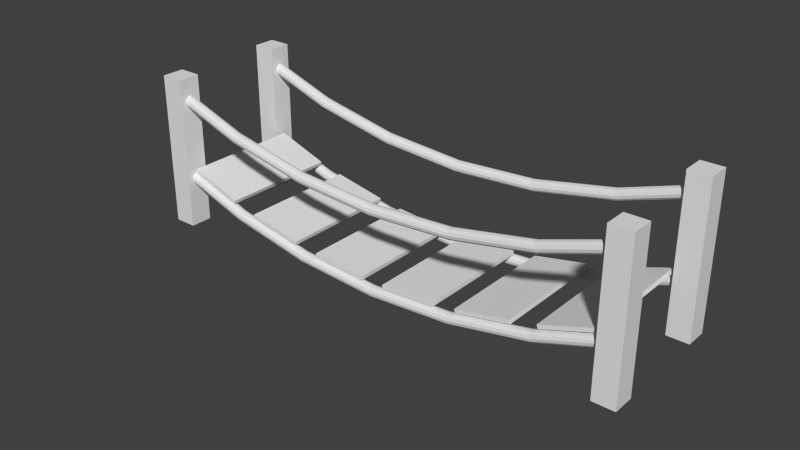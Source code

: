 # Source: Bridge.blend  (saved by Blender 2.72.0; exported with 4.5.12 LTS)
import bpy
from mathutils import Matrix  # noqa: F401  (used for matrix-valued properties, if any)

bpy.ops.wm.read_factory_settings(use_empty=True)
scene = bpy.context.scene
scene.name = 'Scene'

# ---- collections
col_collection_1 = bpy.data.collections.new('Collection 1'); scene.collection.children.link(col_collection_1)

# ---- world
world_world = bpy.data.worlds.new('World'); scene.world = world_world
world_world.color = (0.05088, 0.05088, 0.05088)
world_world.use_sun_shadow = False
world_world.sun_shadow_jitter_overblur = 0.0
world_world.cycles.sampling_method = 'MANUAL'
world_world.cycles.sample_map_resolution = 256

# ---- meshes
me_plane_008 = bpy.data.meshes.new('Plane.008')
me_plane_008.from_pydata([(-7.85, 1.525, -2.384), (-7.15, 1.525, -2.384), (-7.85, 2.225, -2.384), (-7.15, 2.225, -2.384), (-7.85, 1.525, 2.384), (-7.15, 1.525, 2.384), (-7.85, 2.225, 2.384), (-7.15, 2.225, 2.384), (7.15, 1.525, -2.384), (7.85, 1.525, -2.384), (7.15, 2.225, -2.384), (7.85, 2.225, -2.384), (7.15, 1.525, 2.384), (7.85, 1.525, 2.384), (7.15, 2.225, 2.384), (7.85, 2.225, 2.384), (-7.85, -2.225, -2.384), (-7.15, -2.225, -2.384), (-7.85, -1.525, -2.384), (-7.15, -1.525, -2.384), (-7.85, -2.225, 2.384), (-7.15, -2.225, 2.384), (-7.85, -1.525, 2.384), (-7.15, -1.525, 2.384), (7.15, -2.225, -2.384), (7.85, -2.225, -2.384), (7.15, -1.525, -2.384), (7.85, -1.525, -2.384), (7.15, -2.225, 2.384), (7.85, -2.225, 2.384), (7.15, -1.525, 2.384), (7.85, -1.525, 2.384)], [], [(0, 2, 3, 1), (4, 5, 7, 6), (3, 2, 6, 7), (1, 3, 7, 5), (0, 1, 5, 4), (2, 0, 4, 6), (8, 10, 11, 9), (12, 13, 15, 14), (11, 10, 14, 15), (9, 11, 15, 13), (8, 9, 13, 12), (10, 8, 12, 14), (16, 18, 19, 17), (20, 21, 23, 22), (19, 18, 22, 23), (17, 19, 23, 21), (16, 17, 21, 20), (18, 16, 20, 22), (24, 26, 27, 25), (28, 29, 31, 30), (27, 26, 30, 31), (25, 27, 31, 29), (24, 25, 29, 28), (26, 24, 28, 30)])
_uv = me_plane_008.uv_layers.new(name='UVMap')
_uv.uv.foreach_set('vector', [0.5673, 0.4615, 0.5499, 0.4615, 0.5499, 0.444, 0.5673, 0.444, 0.5673, 0.4615, 0.5499, 0.4615, 0.5499, 0.444, 0.5673, 0.444, 0.699, 0.4577, 0.6815, 0.4577, 0.6815, 0.4403, 0.699, 0.4403, 0.5308, 0.3626, 0.5133, 0.3626, 0.5133, 0.3451, 0.5308, 0.3451, 0.5308, 0.4822, 0.5133, 0.4822, 0.5133, 0.4648, 0.5308, 0.4648, 0.5673, 0.4615, 0.5499, 0.4615, 0.5499, 0.444, 0.5673, 0.444, 0.5673, 0.4615, 0.5499, 0.4615, 0.5499, 0.444, 0.5673, 0.444, 0.5673, 0.4615, 0.5499, 0.4615, 0.5499, 0.444, 0.5673, 0.444, 0.6429, 0.2838, 0.6255, 0.2838, 0.6255, 0.2664, 0.6429, 0.2664, 0.6234, 0.3966, 0.6059, 0.3966, 0.6059, 0.3792, 0.6234, 0.3792, 0.6429, 0.4797, 0.6255, 0.4797, 0.6255, 0.4623, 0.6429, 0.4623, 0.6612, 0.2586, 0.6437, 0.2586, 0.6437, 0.2412, 0.6612, 0.2412, 0.5673, 0.4615, 0.5499, 0.4615, 0.5499, 0.444, 0.5673, 0.444, 0.5673, 0.4615, 0.5499, 0.4615, 0.5499, 0.444, 0.5673, 0.444, 0.5484, 0.3266, 0.531, 0.3266, 0.531, 0.3092, 0.5484, 0.3092, 0.7752, 0.4816, 0.7578, 0.4816, 0.7578, 0.4642, 0.7752, 0.4642, 0.5862, 0.3815, 0.5688, 0.3815, 0.5688, 0.364, 0.5862, 0.364, 0.6234, 0.4256, 0.6059, 0.4256, 0.6059, 0.4081, 0.6234, 0.4081, 0.5673, 0.4615, 0.5499, 0.4615, 0.5499, 0.444, 0.5673, 0.444, 0.5673, 0.4615, 0.5499, 0.4615, 0.5499, 0.444, 0.5673, 0.444, 0.6429, 0.4715, 0.6255, 0.4715, 0.6255, 0.4541, 0.6429, 0.4541, 0.6996, 0.3292, 0.6822, 0.3292, 0.6822, 0.3118, 0.6996, 0.3118, 0.7179, 0.3103, 0.7004, 0.3103, 0.7004, 0.2929, 0.7179, 0.2929, 0.5673, 0.4615, 0.5499, 0.4615, 0.5499, 0.444, 0.5673, 0.444])
me_plane_008.use_remesh_preserve_volume = False
me_plane_008.use_remesh_preserve_attributes = False
me_plane_008.use_mirror_vertex_groups = False
me_plane_008.update()
me_plane_005 = bpy.data.meshes.new('Plane.005')
me_plane_005.from_pydata([(2.071, -1.45, -0.6343), (2.771, -1.45, -0.6343), (2.071, -0.75, -0.6343), (2.771, -0.75, -0.6343), (2.071, -0.75, -0.6343), (2.771, -0.75, -0.6343), (2.071, 0.75, -0.6343), (2.771, 0.75, -0.6343), (2.071, -0.75, -0.5843), (2.771, -0.75, -0.5843), (2.071, 0.75, -0.5843), (2.771, 0.75, -0.5843), (1.044, -1.45, -0.5087), (1.738, -1.45, -0.5997), (1.044, -0.75, -0.5087), (1.738, -0.75, -0.5997), (1.044, -0.75, -0.5087), (1.738, -0.75, -0.5997), (1.044, 0.75, -0.5087), (1.738, 0.75, -0.5997), (1.05, -0.75, -0.4591), (1.744, -0.75, -0.5502), (1.05, 0.75, -0.4591), (1.744, 0.75, -0.5502), (-2.579, -1.45, 1.218), (-2.027, -1.45, 0.7872), (-2.579, -0.75, 1.218), (-2.027, -0.75, 0.7872), (-2.579, -0.75, 1.218), (-2.027, -0.75, 0.7872), (-2.579, 0.75, 1.218), (-2.027, 0.75, 0.7872), (-2.549, -0.75, 1.257), (-1.997, -0.75, 0.8266), (-2.549, 0.75, 1.257), (-1.997, 0.75, 0.8266), (-1.747, -1.45, 0.604), (-1.14, -1.45, 0.2555), (-1.747, -0.75, 0.604), (-1.14, -0.75, 0.2555), (-1.747, -0.75, 0.604), (-1.14, -0.75, 0.2555), (-1.747, 0.75, 0.604), (-1.14, 0.75, 0.2555), (-1.722, -0.75, 0.6474), (-1.115, -0.75, 0.2989), (-1.722, 0.75, 0.6474), (-1.115, 0.75, 0.2989), (-0.8513, -1.45, 0.1094), (-0.2073, -1.45, -0.165), (-0.8513, -0.75, 0.1094), (-0.2073, -0.75, -0.165), (-0.8513, -0.75, 0.1094), (-0.2073, -0.75, -0.165), (-0.8513, 0.75, 0.1094), (-0.2073, 0.75, -0.165), (-0.8317, -0.75, 0.1554), (-0.1877, -0.75, -0.119), (-0.8317, 0.75, 0.1554), (-0.1877, 0.75, -0.119), (0.07855, -1.45, -0.2612), (0.7534, -1.45, -0.4471), (0.07855, -0.75, -0.2612), (0.7534, -0.75, -0.4471), (0.07855, -0.75, -0.2612), (0.7534, -0.75, -0.4471), (0.07855, 0.75, -0.2612), (0.7534, 0.75, -0.4471), (0.09182, -0.75, -0.213), (0.7667, -0.75, -0.3989), (0.09182, 0.75, -0.213), (0.7667, 0.75, -0.3989)], [(4, 2), (3, 5), (16, 14), (15, 17), (28, 26), (27, 29), (40, 38), (39, 41), (52, 50), (51, 53), (64, 62), (63, 65)], [(4, 6, 7, 5), (8, 9, 11, 10), (5, 7, 11, 9), (6, 4, 8, 10), (7, 6, 10, 11), (4, 5, 9, 8), (16, 18, 19, 17), (20, 21, 23, 22), (17, 19, 23, 21), (18, 16, 20, 22), (19, 18, 22, 23), (16, 17, 21, 20), (28, 30, 31, 29), (32, 33, 35, 34), (29, 31, 35, 33), (30, 28, 32, 34), (31, 30, 34, 35), (28, 29, 33, 32), (40, 42, 43, 41), (44, 45, 47, 46), (41, 43, 47, 45), (42, 40, 44, 46), (43, 42, 46, 47), (40, 41, 45, 44), (52, 54, 55, 53), (56, 57, 59, 58), (53, 55, 59, 57), (54, 52, 56, 58), (55, 54, 58, 59), (52, 53, 57, 56), (64, 66, 67, 65), (68, 69, 71, 70), (65, 67, 71, 69), (66, 64, 68, 70), (67, 66, 70, 71), (64, 65, 69, 68)])
_uv = me_plane_005.uv_layers.new(name='UVMap')
_uv.uv.foreach_set('vector', [0.7865, 0.1831, 0.7865, 0.1318, 0.8378, 0.1318, 0.8378, 0.1831, 0.762, 0.4338, 0.8133, 0.4338, 0.8133, 0.4851, 0.762, 0.4851, 0.7729, 0.3762, 0.8242, 0.3762, 0.8242, 0.4275, 0.7729, 0.4275, 0.767, 0.4338, 0.8183, 0.4338, 0.8183, 0.4851, 0.767, 0.4851, 0.767, 0.4338, 0.8183, 0.4338, 0.8183, 0.4851, 0.767, 0.4851, 0.767, 0.4338, 0.8183, 0.4338, 0.8183, 0.4851, 0.767, 0.4851, 0.8247, 0.3427, 0.8247, 0.2923, 0.8751, 0.2923, 0.8751, 0.3427, 0.8124, 0.3468, 0.8628, 0.3468, 0.8628, 0.3972, 0.8124, 0.3972, 0.8231, 0.2918, 0.8734, 0.2918, 0.8734, 0.3422, 0.8231, 0.3422, 0.8231, 0.2918, 0.8734, 0.2918, 0.8734, 0.3422, 0.8231, 0.3422, 0.8231, 0.2918, 0.8734, 0.2918, 0.8734, 0.3422, 0.8231, 0.3422, 0.8231, 0.2918, 0.8734, 0.2918, 0.8734, 0.3422, 0.8231, 0.3422, 0.9379, 0.3708, 0.9379, 0.3183, 0.9905, 0.3183, 0.9905, 0.3708, 0.7726, 0.2178, 0.8251, 0.2178, 0.8251, 0.2703, 0.7726, 0.2703, 0.8369, 0.1768, 0.8895, 0.1768, 0.8895, 0.2293, 0.8369, 0.2293, 0.7659, 0.2553, 0.8185, 0.2553, 0.8185, 0.3078, 0.7659, 0.3078, 0.7659, 0.2553, 0.8185, 0.2553, 0.8185, 0.3078, 0.7659, 0.3078, 0.7659, 0.2553, 0.8185, 0.2553, 0.8185, 0.3078, 0.7659, 0.3078, 0.7348, 0.3998, 0.7348, 0.3463, 0.7883, 0.3463, 0.7883, 0.3998, 0.6967, 0.4153, 0.7502, 0.4153, 0.7502, 0.4688, 0.6967, 0.4688, 0.6875, 0.3451, 0.7361, 0.3451, 0.7361, 0.3937, 0.6875, 0.3937, 0.749, 0.3428, 0.799, 0.3428, 0.799, 0.3928, 0.749, 0.3928, 0.6924, 0.4153, 0.746, 0.4153, 0.746, 0.4688, 0.6924, 0.4688, 0.6924, 0.4153, 0.746, 0.4153, 0.746, 0.4688, 0.6924, 0.4688, 0.8888, 0.166, 0.8888, 0.1157, 0.9391, 0.1157, 0.9391, 0.166, 0.8377, 0.4111, 0.888, 0.4111, 0.888, 0.4614, 0.8377, 0.4614, 0.8435, 0.4119, 0.8938, 0.4119, 0.8938, 0.4622, 0.8435, 0.4622, 0.8435, 0.4119, 0.8938, 0.4119, 0.8938, 0.4622, 0.8435, 0.4622, 0.8435, 0.4119, 0.8938, 0.4119, 0.8938, 0.4622, 0.8435, 0.4622, 0.8435, 0.4119, 0.8938, 0.4119, 0.8938, 0.4622, 0.8435, 0.4622, 0.902, 0.2392, 0.902, 0.1898, 0.9514, 0.1898, 0.9514, 0.2392, 0.7127, 0.2895, 0.7607, 0.2895, 0.7607, 0.3376, 0.7127, 0.3376, 0.7127, 0.2895, 0.7607, 0.2895, 0.7607, 0.3376, 0.7127, 0.3376, 0.7127, 0.2895, 0.7607, 0.2895, 0.7607, 0.3376, 0.7127, 0.3376, 0.7127, 0.2895, 0.7607, 0.2895, 0.7607, 0.3376, 0.7127, 0.3376, 0.7127, 0.2895, 0.7607, 0.2895, 0.7607, 0.3376, 0.7127, 0.3376])
me_plane_005.use_remesh_preserve_volume = False
me_plane_005.use_remesh_preserve_attributes = False
me_plane_005.use_mirror_vertex_groups = False
me_plane_005.update()
me_torus_000 = bpy.data.meshes.new('Torus.000')
me_torus_000.from_pydata([(-3.096, 0.8241, -0.7541), (-3.092, 0.8328, -0.7191), (-3.083, 0.8565, -0.6935), (-3.069, 0.8888, -0.6841), (-3.056, 0.9212, -0.6935), (-3.046, 0.9448, -0.7191), (-3.042, 0.9535, -0.7541), (-3.046, 0.9448, -0.7891), (-3.056, 0.9212, -0.8147), (-3.069, 0.8888, -0.8241), (-3.083, 0.8565, -0.8147), (-3.092, 0.8328, -0.7891), (-2.094, 0.484, -0.7541), (-2.091, 0.4931, -0.7191), (-2.085, 0.5178, -0.6935), (-2.076, 0.5516, -0.6841), (-2.067, 0.5854, -0.6935), (-2.06, 0.6102, -0.7191), (-2.058, 0.6192, -0.7541), (-2.06, 0.6102, -0.7891), (-2.067, 0.5854, -0.8147), (-2.076, 0.5516, -0.8241), (-2.085, 0.5178, -0.8147), (-2.091, 0.4931, -0.7891), (-1.056, 0.2775, -0.7541), (-1.055, 0.2868, -0.7191), (-1.051, 0.3122, -0.6935), (-1.047, 0.3469, -0.6841), (-1.042, 0.3816, -0.6935), (-1.039, 0.4071, -0.7191), (-1.038, 0.4163, -0.7541), (-1.039, 0.4071, -0.7891), (-1.042, 0.3816, -0.8147), (-1.047, 0.3469, -0.8241), (-1.051, 0.3122, -0.8147), (-1.055, 0.2868, -0.7891), (7.609e-07, 0.2083, -0.7541), (7.609e-07, 0.2177, -0.7191), (7.609e-07, 0.2433, -0.6935), (7.609e-07, 0.2783, -0.6841), (9.994e-07, 0.3133, -0.6935), (9.994e-07, 0.339, -0.7191), (7.609e-07, 0.3483, -0.7541), (9.994e-07, 0.339, -0.7891), (9.994e-07, 0.3133, -0.8147), (7.609e-07, 0.2783, -0.8241), (7.609e-07, 0.2433, -0.8147), (7.609e-07, 0.2177, -0.7891), (1.056, 0.2775, -0.7541), (1.055, 0.2868, -0.7191), (1.051, 0.3122, -0.6935), (1.047, 0.3469, -0.6841), (1.042, 0.3816, -0.6935), (1.039, 0.407, -0.7191), (1.038, 0.4163, -0.7541), (1.039, 0.407, -0.7891), (1.042, 0.3816, -0.8147), (1.047, 0.3469, -0.8241), (1.051, 0.3122, -0.8147), (1.055, 0.2868, -0.7891), (2.094, 0.484, -0.7541), (2.091, 0.4931, -0.7191), (2.085, 0.5178, -0.6935), (2.076, 0.5516, -0.6841), (2.067, 0.5854, -0.6935), (2.06, 0.6102, -0.7191), (2.058, 0.6192, -0.7541), (2.06, 0.6102, -0.7891), (2.067, 0.5854, -0.8147), (2.076, 0.5516, -0.8241), (2.085, 0.5178, -0.8147), (2.091, 0.4931, -0.7891), (3.096, 0.8241, -0.7541), (3.092, 0.8328, -0.7191), (3.083, 0.8565, -0.6935), (3.069, 0.8888, -0.6841), (3.056, 0.9212, -0.6935), (3.046, 0.9448, -0.7191), (3.042, 0.9535, -0.7541), (3.046, 0.9448, -0.7891), (3.056, 0.9212, -0.8147), (3.069, 0.8888, -0.8241), (3.083, 0.8565, -0.8147), (3.092, 0.8328, -0.7891), (-3.096, 0.8366, 0.7458), (-3.092, 0.8453, 0.7808), (-3.083, 0.8689, 0.8064), (-3.069, 0.9013, 0.8158), (-3.056, 0.9336, 0.8064), (-3.046, 0.9573, 0.7808), (-3.042, 0.9659, 0.7458), (-3.046, 0.9573, 0.7108), (-3.056, 0.9336, 0.6852), (-3.069, 0.9013, 0.6758), (-3.083, 0.8689, 0.6852), (-3.092, 0.8453, 0.7108), (-2.094, 0.4964, 0.7458), (-2.091, 0.5055, 0.7808), (-2.085, 0.5302, 0.8064), (-2.076, 0.5641, 0.8158), (-2.067, 0.5979, 0.8064), (-2.06, 0.6226, 0.7808), (-2.058, 0.6317, 0.7458), (-2.06, 0.6226, 0.7108), (-2.067, 0.5979, 0.6852), (-2.076, 0.5641, 0.6758), (-2.085, 0.5302, 0.6852), (-2.091, 0.5055, 0.7108), (-1.056, 0.29, 0.7458), (-1.055, 0.2993, 0.7808), (-1.051, 0.3247, 0.8064), (-1.047, 0.3594, 0.8158), (-1.042, 0.3941, 0.8064), (-1.039, 0.4195, 0.7808), (-1.038, 0.4288, 0.7458), (-1.039, 0.4195, 0.7108), (-1.042, 0.3941, 0.6852), (-1.047, 0.3594, 0.6758), (-1.051, 0.3247, 0.6852), (-1.055, 0.2993, 0.7108), (7.609e-07, 0.2208, 0.7458), (7.609e-07, 0.2302, 0.7808), (7.609e-07, 0.2558, 0.8064), (7.609e-07, 0.2908, 0.8158), (9.994e-07, 0.3258, 0.8064), (9.994e-07, 0.3514, 0.7808), (7.609e-07, 0.3608, 0.7458), (9.994e-07, 0.3514, 0.7108), (9.994e-07, 0.3258, 0.6852), (7.609e-07, 0.2908, 0.6758), (7.609e-07, 0.2558, 0.6852), (7.609e-07, 0.2302, 0.7108), (1.056, 0.29, 0.7458), (1.055, 0.2993, 0.7808), (1.051, 0.3247, 0.8064), (1.047, 0.3594, 0.8158), (1.042, 0.3941, 0.8064), (1.039, 0.4195, 0.7808), (1.038, 0.4288, 0.7458), (1.039, 0.4195, 0.7108), (1.042, 0.3941, 0.6852), (1.047, 0.3594, 0.6758), (1.051, 0.3247, 0.6852), (1.055, 0.2993, 0.7108), (2.094, 0.4964, 0.7458), (2.091, 0.5055, 0.7808), (2.085, 0.5302, 0.8064), (2.076, 0.5641, 0.8158), (2.067, 0.5979, 0.8064), (2.06, 0.6226, 0.7808), (2.058, 0.6317, 0.7458), (2.06, 0.6226, 0.7108), (2.067, 0.5979, 0.6852), (2.076, 0.5641, 0.6758), (2.085, 0.5302, 0.6852), (2.091, 0.5055, 0.7108), (3.096, 0.8366, 0.7458), (3.092, 0.8453, 0.7808), (3.083, 0.8689, 0.8064), (3.069, 0.9013, 0.8158), (3.056, 0.9336, 0.8064), (3.046, 0.9573, 0.7808), (3.042, 0.9659, 0.7458), (3.046, 0.9573, 0.7108), (3.056, 0.9336, 0.6852), (3.069, 0.9013, 0.6758), (3.083, 0.8689, 0.6852), (3.092, 0.8453, 0.7108), (-3.096, -0.1758, -0.7458), (-3.092, -0.1672, -0.7108), (-3.083, -0.1435, -0.6852), (-3.069, -0.1111, -0.6758), (-3.056, -0.07881, -0.6852), (-3.046, -0.05514, -0.7108), (-3.042, -0.04647, -0.7458), (-3.046, -0.05514, -0.7808), (-3.056, -0.07881, -0.8064), (-3.069, -0.1111, -0.8158), (-3.083, -0.1435, -0.8064), (-3.092, -0.1672, -0.7808), (-2.094, -0.516, -0.7458), (-2.091, -0.5069, -0.7108), (-2.085, -0.4822, -0.6852), (-2.076, -0.4484, -0.6758), (-2.067, -0.4145, -0.6852), (-2.06, -0.3898, -0.7108), (-2.058, -0.3807, -0.7458), (-2.06, -0.3898, -0.7808), (-2.067, -0.4145, -0.8064), (-2.076, -0.4484, -0.8158), (-2.085, -0.4822, -0.8064), (-2.091, -0.5069, -0.7808), (-1.056, -0.7224, -0.7458), (-1.055, -0.7131, -0.7108), (-1.051, -0.6877, -0.6852), (-1.047, -0.653, -0.6758), (-1.042, -0.6183, -0.6852), (-1.039, -0.5929, -0.7108), (-1.038, -0.5836, -0.7458), (-1.039, -0.5929, -0.7808), (-1.042, -0.6183, -0.8064), (-1.047, -0.653, -0.8158), (-1.051, -0.6877, -0.8064), (-1.055, -0.7131, -0.7808), (7.609e-07, -0.7916, -0.7458), (7.609e-07, -0.7823, -0.7108), (7.609e-07, -0.7566, -0.6852), (7.609e-07, -0.7216, -0.6758), (9.994e-07, -0.6866, -0.6852), (9.994e-07, -0.661, -0.7108), (7.609e-07, -0.6516, -0.7458), (9.994e-07, -0.661, -0.7808), (9.994e-07, -0.6866, -0.8064), (7.609e-07, -0.7216, -0.8158), (7.609e-07, -0.7566, -0.8064), (7.609e-07, -0.7823, -0.7808), (1.056, -0.7224, -0.7458), (1.055, -0.7131, -0.7108), (1.051, -0.6877, -0.6852), (1.047, -0.653, -0.6758), (1.042, -0.6183, -0.6852), (1.039, -0.5929, -0.7108), (1.038, -0.5836, -0.7458), (1.039, -0.5929, -0.7808), (1.042, -0.6183, -0.8064), (1.047, -0.653, -0.8158), (1.051, -0.6877, -0.8064), (1.055, -0.7131, -0.7808), (2.094, -0.516, -0.7458), (2.091, -0.5069, -0.7108), (2.085, -0.4822, -0.6852), (2.076, -0.4484, -0.6758), (2.067, -0.4145, -0.6852), (2.06, -0.3898, -0.7108), (2.058, -0.3807, -0.7458), (2.06, -0.3898, -0.7808), (2.067, -0.4145, -0.8064), (2.076, -0.4484, -0.8158), (2.085, -0.4822, -0.8064), (2.091, -0.5069, -0.7808), (3.096, -0.1758, -0.7458), (3.092, -0.1672, -0.7108), (3.083, -0.1435, -0.6852), (3.069, -0.1111, -0.6758), (3.056, -0.07881, -0.6852), (3.046, -0.05514, -0.7108), (3.042, -0.04647, -0.7458), (3.046, -0.05514, -0.7808), (3.056, -0.07881, -0.8064), (3.069, -0.1111, -0.8158), (3.083, -0.1435, -0.8064), (3.092, -0.1672, -0.7808), (-3.096, -0.1634, 0.7541), (-3.092, -0.1547, 0.7891), (-3.083, -0.131, 0.8147), (-3.069, -0.0987, 0.8241), (-3.056, -0.06636, 0.8147), (-3.046, -0.04269, 0.7891), (-3.042, -0.03403, 0.7541), (-3.046, -0.04269, 0.7191), (-3.056, -0.06636, 0.6935), (-3.069, -0.0987, 0.6841), (-3.083, -0.131, 0.6935), (-3.092, -0.1547, 0.7191), (-2.094, -0.5035, 0.7541), (-2.091, -0.4945, 0.7891), (-2.085, -0.4697, 0.8147), (-2.076, -0.4359, 0.8241), (-2.067, -0.4021, 0.8147), (-2.06, -0.3774, 0.7891), (-2.058, -0.3683, 0.7541), (-2.06, -0.3774, 0.7191), (-2.067, -0.4021, 0.6935), (-2.076, -0.4359, 0.6841), (-2.085, -0.4697, 0.6935), (-2.091, -0.4945, 0.7191), (-1.056, -0.71, 0.7541), (-1.055, -0.7007, 0.7891), (-1.051, -0.6753, 0.8147), (-1.047, -0.6406, 0.8241), (-1.042, -0.6059, 0.8147), (-1.039, -0.5805, 0.7891), (-1.038, -0.5712, 0.7541), (-1.039, -0.5805, 0.7191), (-1.042, -0.6059, 0.6935), (-1.047, -0.6406, 0.6841), (-1.051, -0.6753, 0.6935), (-1.055, -0.7007, 0.7191), (7.609e-07, -0.7792, 0.7541), (7.609e-07, -0.7698, 0.7891), (7.609e-07, -0.7442, 0.8147), (7.609e-07, -0.7092, 0.8241), (9.994e-07, -0.6742, 0.8147), (9.994e-07, -0.6486, 0.7891), (7.609e-07, -0.6392, 0.7541), (9.994e-07, -0.6486, 0.7191), (9.994e-07, -0.6742, 0.6935), (7.609e-07, -0.7092, 0.6841), (7.609e-07, -0.7442, 0.6935), (7.609e-07, -0.7698, 0.7191), (1.056, -0.71, 0.7541), (1.055, -0.7007, 0.7891), (1.051, -0.6753, 0.8147), (1.047, -0.6406, 0.8241), (1.042, -0.6059, 0.8147), (1.039, -0.5805, 0.7891), (1.038, -0.5712, 0.7541), (1.039, -0.5805, 0.7191), (1.042, -0.6059, 0.6935), (1.047, -0.6406, 0.6841), (1.051, -0.6753, 0.6935), (1.055, -0.7007, 0.7191), (2.094, -0.5035, 0.7541), (2.091, -0.4945, 0.7891), (2.085, -0.4697, 0.8147), (2.076, -0.4359, 0.8241), (2.067, -0.4021, 0.8147), (2.06, -0.3774, 0.7891), (2.058, -0.3683, 0.7541), (2.06, -0.3774, 0.7191), (2.067, -0.4021, 0.6935), (2.076, -0.4359, 0.6841), (2.085, -0.4697, 0.6935), (2.091, -0.4945, 0.7191), (3.096, -0.1634, 0.7541), (3.092, -0.1547, 0.7891), (3.083, -0.131, 0.8147), (3.069, -0.0987, 0.8241), (3.056, -0.06636, 0.8147), (3.046, -0.04269, 0.7891), (3.042, -0.03403, 0.7541), (3.046, -0.04269, 0.7191), (3.056, -0.06636, 0.6935), (3.069, -0.0987, 0.6841), (3.083, -0.131, 0.6935), (3.092, -0.1547, 0.7191)], [], [(0, 12, 13, 1), (1, 13, 14, 2), (2, 14, 15, 3), (3, 15, 16, 4), (4, 16, 17, 5), (5, 17, 18, 6), (6, 18, 19, 7), (7, 19, 20, 8), (8, 20, 21, 9), (9, 21, 22, 10), (10, 22, 23, 11), (11, 23, 12, 0), (12, 24, 25, 13), (13, 25, 26, 14), (14, 26, 27, 15), (15, 27, 28, 16), (16, 28, 29, 17), (17, 29, 30, 18), (18, 30, 31, 19), (19, 31, 32, 20), (20, 32, 33, 21), (21, 33, 34, 22), (22, 34, 35, 23), (23, 35, 24, 12), (24, 36, 37, 25), (25, 37, 38, 26), (26, 38, 39, 27), (27, 39, 40, 28), (28, 40, 41, 29), (29, 41, 42, 30), (30, 42, 43, 31), (31, 43, 44, 32), (32, 44, 45, 33), (33, 45, 46, 34), (34, 46, 47, 35), (35, 47, 36, 24), (36, 48, 49, 37), (37, 49, 50, 38), (38, 50, 51, 39), (39, 51, 52, 40), (40, 52, 53, 41), (41, 53, 54, 42), (42, 54, 55, 43), (43, 55, 56, 44), (44, 56, 57, 45), (45, 57, 58, 46), (46, 58, 59, 47), (47, 59, 48, 36), (48, 60, 61, 49), (49, 61, 62, 50), (50, 62, 63, 51), (51, 63, 64, 52), (52, 64, 65, 53), (53, 65, 66, 54), (54, 66, 67, 55), (55, 67, 68, 56), (56, 68, 69, 57), (57, 69, 70, 58), (58, 70, 71, 59), (59, 71, 60, 48), (60, 72, 73, 61), (61, 73, 74, 62), (62, 74, 75, 63), (63, 75, 76, 64), (64, 76, 77, 65), (65, 77, 78, 66), (66, 78, 79, 67), (67, 79, 80, 68), (68, 80, 81, 69), (69, 81, 82, 70), (70, 82, 83, 71), (71, 83, 72, 60), (84, 96, 97, 85), (85, 97, 98, 86), (86, 98, 99, 87), (87, 99, 100, 88), (88, 100, 101, 89), (89, 101, 102, 90), (90, 102, 103, 91), (91, 103, 104, 92), (92, 104, 105, 93), (93, 105, 106, 94), (94, 106, 107, 95), (95, 107, 96, 84), (96, 108, 109, 97), (97, 109, 110, 98), (98, 110, 111, 99), (99, 111, 112, 100), (100, 112, 113, 101), (101, 113, 114, 102), (102, 114, 115, 103), (103, 115, 116, 104), (104, 116, 117, 105), (105, 117, 118, 106), (106, 118, 119, 107), (107, 119, 108, 96), (108, 120, 121, 109), (109, 121, 122, 110), (110, 122, 123, 111), (111, 123, 124, 112), (112, 124, 125, 113), (113, 125, 126, 114), (114, 126, 127, 115), (115, 127, 128, 116), (116, 128, 129, 117), (117, 129, 130, 118), (118, 130, 131, 119), (119, 131, 120, 108), (120, 132, 133, 121), (121, 133, 134, 122), (122, 134, 135, 123), (123, 135, 136, 124), (124, 136, 137, 125), (125, 137, 138, 126), (126, 138, 139, 127), (127, 139, 140, 128), (128, 140, 141, 129), (129, 141, 142, 130), (130, 142, 143, 131), (131, 143, 132, 120), (132, 144, 145, 133), (133, 145, 146, 134), (134, 146, 147, 135), (135, 147, 148, 136), (136, 148, 149, 137), (137, 149, 150, 138), (138, 150, 151, 139), (139, 151, 152, 140), (140, 152, 153, 141), (141, 153, 154, 142), (142, 154, 155, 143), (143, 155, 144, 132), (144, 156, 157, 145), (145, 157, 158, 146), (146, 158, 159, 147), (147, 159, 160, 148), (148, 160, 161, 149), (149, 161, 162, 150), (150, 162, 163, 151), (151, 163, 164, 152), (152, 164, 165, 153), (153, 165, 166, 154), (154, 166, 167, 155), (155, 167, 156, 144), (168, 180, 181, 169), (169, 181, 182, 170), (170, 182, 183, 171), (171, 183, 184, 172), (172, 184, 185, 173), (173, 185, 186, 174), (174, 186, 187, 175), (175, 187, 188, 176), (176, 188, 189, 177), (177, 189, 190, 178), (178, 190, 191, 179), (179, 191, 180, 168), (180, 192, 193, 181), (181, 193, 194, 182), (182, 194, 195, 183), (183, 195, 196, 184), (184, 196, 197, 185), (185, 197, 198, 186), (186, 198, 199, 187), (187, 199, 200, 188), (188, 200, 201, 189), (189, 201, 202, 190), (190, 202, 203, 191), (191, 203, 192, 180), (192, 204, 205, 193), (193, 205, 206, 194), (194, 206, 207, 195), (195, 207, 208, 196), (196, 208, 209, 197), (197, 209, 210, 198), (198, 210, 211, 199), (199, 211, 212, 200), (200, 212, 213, 201), (201, 213, 214, 202), (202, 214, 215, 203), (203, 215, 204, 192), (204, 216, 217, 205), (205, 217, 218, 206), (206, 218, 219, 207), (207, 219, 220, 208), (208, 220, 221, 209), (209, 221, 222, 210), (210, 222, 223, 211), (211, 223, 224, 212), (212, 224, 225, 213), (213, 225, 226, 214), (214, 226, 227, 215), (215, 227, 216, 204), (216, 228, 229, 217), (217, 229, 230, 218), (218, 230, 231, 219), (219, 231, 232, 220), (220, 232, 233, 221), (221, 233, 234, 222), (222, 234, 235, 223), (223, 235, 236, 224), (224, 236, 237, 225), (225, 237, 238, 226), (226, 238, 239, 227), (227, 239, 228, 216), (228, 240, 241, 229), (229, 241, 242, 230), (230, 242, 243, 231), (231, 243, 244, 232), (232, 244, 245, 233), (233, 245, 246, 234), (234, 246, 247, 235), (235, 247, 248, 236), (236, 248, 249, 237), (237, 249, 250, 238), (238, 250, 251, 239), (239, 251, 240, 228), (252, 264, 265, 253), (253, 265, 266, 254), (254, 266, 267, 255), (255, 267, 268, 256), (256, 268, 269, 257), (257, 269, 270, 258), (258, 270, 271, 259), (259, 271, 272, 260), (260, 272, 273, 261), (261, 273, 274, 262), (262, 274, 275, 263), (263, 275, 264, 252), (264, 276, 277, 265), (265, 277, 278, 266), (266, 278, 279, 267), (267, 279, 280, 268), (268, 280, 281, 269), (269, 281, 282, 270), (270, 282, 283, 271), (271, 283, 284, 272), (272, 284, 285, 273), (273, 285, 286, 274), (274, 286, 287, 275), (275, 287, 276, 264), (276, 288, 289, 277), (277, 289, 290, 278), (278, 290, 291, 279), (279, 291, 292, 280), (280, 292, 293, 281), (281, 293, 294, 282), (282, 294, 295, 283), (283, 295, 296, 284), (284, 296, 297, 285), (285, 297, 298, 286), (286, 298, 299, 287), (287, 299, 288, 276), (288, 300, 301, 289), (289, 301, 302, 290), (290, 302, 303, 291), (291, 303, 304, 292), (292, 304, 305, 293), (293, 305, 306, 294), (294, 306, 307, 295), (295, 307, 308, 296), (296, 308, 309, 297), (297, 309, 310, 298), (298, 310, 311, 299), (299, 311, 300, 288), (300, 312, 313, 301), (301, 313, 314, 302), (302, 314, 315, 303), (303, 315, 316, 304), (304, 316, 317, 305), (305, 317, 318, 306), (306, 318, 319, 307), (307, 319, 320, 308), (308, 320, 321, 309), (309, 321, 322, 310), (310, 322, 323, 311), (311, 323, 312, 300), (312, 324, 325, 313), (313, 325, 326, 314), (314, 326, 327, 315), (315, 327, 328, 316), (316, 328, 329, 317), (317, 329, 330, 318), (318, 330, 331, 319), (319, 331, 332, 320), (320, 332, 333, 321), (321, 333, 334, 322), (322, 334, 335, 323), (323, 335, 324, 312)])
_uv = me_torus_000.uv_layers.new(name='UVMap')
_uv.uv.foreach_set('vector', [0.228, 0.4315, 0.2503, 0.5224, 0.2122, 0.5254, 0.1899, 0.4345, 0.228, 0.4315, 0.2503, 0.5224, 0.2122, 0.5254, 0.1899, 0.4345, 0.228, 0.4315, 0.2503, 0.5224, 0.2122, 0.5254, 0.1899, 0.4345, 0.228, 0.4315, 0.2503, 0.5224, 0.2122, 0.5254, 0.1899, 0.4345, 0.228, 0.4315, 0.2503, 0.5224, 0.2122, 0.5254, 0.1899, 0.4345, 0.228, 0.4315, 0.2503, 0.5224, 0.2122, 0.5254, 0.1899, 0.4345, 0.228, 0.4315, 0.2503, 0.5224, 0.2122, 0.5254, 0.1899, 0.4345, 0.228, 0.4315, 0.2503, 0.5224, 0.2122, 0.5254, 0.1899, 0.4345, 0.228, 0.4315, 0.2503, 0.5224, 0.2122, 0.5254, 0.1899, 0.4345, 0.228, 0.4315, 0.2503, 0.5224, 0.2122, 0.5254, 0.1899, 0.4345, 0.228, 0.4315, 0.2503, 0.5224, 0.2122, 0.5254, 0.1899, 0.4345, 0.228, 0.4315, 0.2503, 0.5224, 0.2122, 0.5254, 0.1899, 0.4345, 0.228, 0.4315, 0.2503, 0.5224, 0.2122, 0.5254, 0.1899, 0.4345, 0.228, 0.4315, 0.2503, 0.5224, 0.2122, 0.5254, 0.1899, 0.4345, 0.228, 0.4315, 0.2503, 0.5224, 0.2122, 0.5254, 0.1899, 0.4345, 0.228, 0.4315, 0.2503, 0.5224, 0.2122, 0.5254, 0.1899, 0.4345, 0.228, 0.4315, 0.2503, 0.5224, 0.2122, 0.5254, 0.1899, 0.4345, 0.228, 0.4315, 0.2503, 0.5224, 0.2122, 0.5254, 0.1899, 0.4345, 0.228, 0.4315, 0.2503, 0.5224, 0.2122, 0.5254, 0.1899, 0.4345, 0.228, 0.4315, 0.2503, 0.5224, 0.2122, 0.5254, 0.1899, 0.4345, 0.228, 0.4315, 0.2503, 0.5224, 0.2122, 0.5254, 0.1899, 0.4345, 0.228, 0.4315, 0.2503, 0.5224, 0.2122, 0.5254, 0.1899, 0.4345, 0.228, 0.4315, 0.2503, 0.5224, 0.2122, 0.5254, 0.1899, 0.4345, 0.228, 0.4315, 0.2503, 0.5224, 0.2122, 0.5254, 0.1899, 0.4345, 0.228, 0.4315, 0.2503, 0.5224, 0.2122, 0.5254, 0.1899, 0.4345, 0.228, 0.4315, 0.2503, 0.5224, 0.2122, 0.5254, 0.1899, 0.4345, 0.228, 0.4315, 0.2503, 0.5224, 0.2122, 0.5254, 0.1899, 0.4345, 0.228, 0.4315, 0.2503, 0.5224, 0.2122, 0.5254, 0.1899, 0.4345, 0.228, 0.4315, 0.2503, 0.5224, 0.2122, 0.5254, 0.1899, 0.4345, 0.228, 0.4315, 0.2503, 0.5224, 0.2122, 0.5254, 0.1899, 0.4345, 0.228, 0.4315, 0.2503, 0.5224, 0.2122, 0.5254, 0.1899, 0.4345, 0.228, 0.4315, 0.2503, 0.5224, 0.2122, 0.5254, 0.1899, 0.4345, 0.228, 0.4315, 0.2503, 0.5224, 0.2122, 0.5254, 0.1899, 0.4345, 0.228, 0.4315, 0.2503, 0.5224, 0.2122, 0.5254, 0.1899, 0.4345, 0.228, 0.4315, 0.2503, 0.5224, 0.2122, 0.5254, 0.1899, 0.4345, 0.228, 0.4315, 0.2503, 0.5224, 0.2122, 0.5254, 0.1899, 0.4345, 0.228, 0.4315, 0.2503, 0.5224, 0.2122, 0.5254, 0.1899, 0.4345, 0.228, 0.4315, 0.2503, 0.5224, 0.2122, 0.5254, 0.1899, 0.4345, 0.228, 0.4315, 0.2503, 0.5224, 0.2122, 0.5254, 0.1899, 0.4345, 0.228, 0.4315, 0.2503, 0.5224, 0.2122, 0.5254, 0.1899, 0.4345, 0.228, 0.4315, 0.2503, 0.5224, 0.2122, 0.5254, 0.1899, 0.4345, 0.228, 0.4315, 0.2503, 0.5224, 0.2122, 0.5254, 0.1899, 0.4345, 0.228, 0.4315, 0.2503, 0.5224, 0.2122, 0.5254, 0.1899, 0.4345, 0.228, 0.4315, 0.2503, 0.5224, 0.2122, 0.5254, 0.1899, 0.4345, 0.228, 0.4315, 0.2503, 0.5224, 0.2122, 0.5254, 0.1899, 0.4345, 0.228, 0.4315, 0.2503, 0.5224, 0.2122, 0.5254, 0.1899, 0.4345, 0.228, 0.4315, 0.2503, 0.5224, 0.2122, 0.5254, 0.1899, 0.4345, 0.228, 0.4315, 0.2503, 0.5224, 0.2122, 0.5254, 0.1899, 0.4345, 0.228, 0.4315, 0.2503, 0.5224, 0.2122, 0.5254, 0.1899, 0.4345, 0.228, 0.4315, 0.2503, 0.5224, 0.2122, 0.5254, 0.1899, 0.4345, 0.228, 0.4315, 0.2503, 0.5224, 0.2122, 0.5254, 0.1899, 0.4345, 0.228, 0.4315, 0.2503, 0.5224, 0.2122, 0.5254, 0.1899, 0.4345, 0.228, 0.4315, 0.2503, 0.5224, 0.2122, 0.5254, 0.1899, 0.4345, 0.228, 0.4315, 0.2503, 0.5224, 0.2122, 0.5254, 0.1899, 0.4345, 0.228, 0.4315, 0.2503, 0.5224, 0.2122, 0.5254, 0.1899, 0.4345, 0.228, 0.4315, 0.2503, 0.5224, 0.2122, 0.5254, 0.1899, 0.4345, 0.228, 0.4315, 0.2503, 0.5224, 0.2122, 0.5254, 0.1899, 0.4345, 0.228, 0.4315, 0.2503, 0.5224, 0.2122, 0.5254, 0.1899, 0.4345, 0.228, 0.4315, 0.2503, 0.5224, 0.2122, 0.5254, 0.1899, 0.4345, 0.228, 0.4315, 0.2503, 0.5224, 0.2122, 0.5254, 0.1899, 0.4345, 0.228, 0.4315, 0.2503, 0.5224, 0.2122, 0.5254, 0.1899, 0.4345, 0.228, 0.4315, 0.2503, 0.5224, 0.2122, 0.5254, 0.1899, 0.4345, 0.228, 0.4315, 0.2503, 0.5224, 0.2122, 0.5254, 0.1899, 0.4345, 0.228, 0.4315, 0.2503, 0.5224, 0.2122, 0.5254, 0.1899, 0.4345, 0.228, 0.4315, 0.2503, 0.5224, 0.2122, 0.5254, 0.1899, 0.4345, 0.228, 0.4315, 0.2503, 0.5224, 0.2122, 0.5254, 0.1899, 0.4345, 0.228, 0.4315, 0.2503, 0.5224, 0.2122, 0.5254, 0.1899, 0.4345, 0.228, 0.4315, 0.2503, 0.5224, 0.2122, 0.5254, 0.1899, 0.4345, 0.228, 0.4315, 0.2503, 0.5224, 0.2122, 0.5254, 0.1899, 0.4345, 0.228, 0.4315, 0.2503, 0.5224, 0.2122, 0.5254, 0.1899, 0.4345, 0.228, 0.4315, 0.2503, 0.5224, 0.2122, 0.5254, 0.1899, 0.4345, 0.228, 0.4315, 0.2503, 0.5224, 0.2122, 0.5254, 0.1899, 0.4345, 0.228, 0.4315, 0.2503, 0.5224, 0.2122, 0.5254, 0.1899, 0.4345, 0.228, 0.4315, 0.2503, 0.5224, 0.2122, 0.5254, 0.1899, 0.4345, 0.228, 0.4315, 0.2503, 0.5224, 0.2122, 0.5254, 0.1899, 0.4345, 0.228, 0.4315, 0.2503, 0.5224, 0.2122, 0.5254, 0.1899, 0.4345, 0.228, 0.4315, 0.2503, 0.5224, 0.2122, 0.5254, 0.1899, 0.4345, 0.228, 0.4315, 0.2503, 0.5224, 0.2122, 0.5254, 0.1899, 0.4345, 0.228, 0.4315, 0.2503, 0.5224, 0.2122, 0.5254, 0.1899, 0.4345, 0.228, 0.4315, 0.2503, 0.5224, 0.2122, 0.5254, 0.1899, 0.4345, 0.228, 0.4315, 0.2503, 0.5224, 0.2122, 0.5254, 0.1899, 0.4345, 0.228, 0.4315, 0.2503, 0.5224, 0.2122, 0.5254, 0.1899, 0.4345, 0.228, 0.4315, 0.2503, 0.5224, 0.2122, 0.5254, 0.1899, 0.4345, 0.228, 0.4315, 0.2503, 0.5224, 0.2122, 0.5254, 0.1899, 0.4345, 0.228, 0.4315, 0.2503, 0.5224, 0.2122, 0.5254, 0.1899, 0.4345, 0.228, 0.4315, 0.2503, 0.5224, 0.2122, 0.5254, 0.1899, 0.4345, 0.228, 0.4315, 0.2503, 0.5224, 0.2122, 0.5254, 0.1899, 0.4345, 0.228, 0.4315, 0.2503, 0.5224, 0.2122, 0.5254, 0.1899, 0.4345, 0.228, 0.4315, 0.2503, 0.5224, 0.2122, 0.5254, 0.1899, 0.4345, 0.228, 0.4315, 0.2503, 0.5224, 0.2122, 0.5254, 0.1899, 0.4345, 0.228, 0.4315, 0.2503, 0.5224, 0.2122, 0.5254, 0.1899, 0.4345, 0.228, 0.4315, 0.2503, 0.5224, 0.2122, 0.5254, 0.1899, 0.4345, 0.228, 0.4315, 0.2503, 0.5224, 0.2122, 0.5254, 0.1899, 0.4345, 0.228, 0.4315, 0.2503, 0.5224, 0.2122, 0.5254, 0.1899, 0.4345, 0.228, 0.4315, 0.2503, 0.5224, 0.2122, 0.5254, 0.1899, 0.4345, 0.228, 0.4315, 0.2503, 0.5224, 0.2122, 0.5254, 0.1899, 0.4345, 0.228, 0.4315, 0.2503, 0.5224, 0.2122, 0.5254, 0.1899, 0.4345, 0.228, 0.4315, 0.2503, 0.5224, 0.2122, 0.5254, 0.1899, 0.4345, 0.228, 0.4315, 0.2503, 0.5224, 0.2122, 0.5254, 0.1899, 0.4345, 0.228, 0.4315, 0.2503, 0.5224, 0.2122, 0.5254, 0.1899, 0.4345, 0.228, 0.4315, 0.2503, 0.5224, 0.2122, 0.5254, 0.1899, 0.4345, 0.228, 0.4315, 0.2503, 0.5224, 0.2122, 0.5254, 0.1899, 0.4345, 0.228, 0.4315, 0.2503, 0.5224, 0.2122, 0.5254, 0.1899, 0.4345, 0.228, 0.4315, 0.2503, 0.5224, 0.2122, 0.5254, 0.1899, 0.4345, 0.228, 0.4315, 0.2503, 0.5224, 0.2122, 0.5254, 0.1899, 0.4345, 0.228, 0.4315, 0.2503, 0.5224, 0.2122, 0.5254, 0.1899, 0.4345, 0.228, 0.4315, 0.2503, 0.5224, 0.2122, 0.5254, 0.1899, 0.4345, 0.228, 0.4315, 0.2503, 0.5224, 0.2122, 0.5254, 0.1899, 0.4345, 0.228, 0.4315, 0.2503, 0.5224, 0.2122, 0.5254, 0.1899, 0.4345, 0.228, 0.4315, 0.2503, 0.5224, 0.2122, 0.5254, 0.1899, 0.4345, 0.228, 0.4315, 0.2503, 0.5224, 0.2122, 0.5254, 0.1899, 0.4345, 0.228, 0.4315, 0.2503, 0.5224, 0.2122, 0.5254, 0.1899, 0.4345, 0.228, 0.4315, 0.2503, 0.5224, 0.2122, 0.5254, 0.1899, 0.4345, 0.228, 0.4315, 0.2503, 0.5224, 0.2122, 0.5254, 0.1899, 0.4345, 0.228, 0.4315, 0.2503, 0.5224, 0.2122, 0.5254, 0.1899, 0.4345, 0.228, 0.4315, 0.2503, 0.5224, 0.2122, 0.5254, 0.1899, 0.4345, 0.228, 0.4315, 0.2503, 0.5224, 0.2122, 0.5254, 0.1899, 0.4345, 0.228, 0.4315, 0.2503, 0.5224, 0.2122, 0.5254, 0.1899, 0.4345, 0.228, 0.4315, 0.2503, 0.5224, 0.2122, 0.5254, 0.1899, 0.4345, 0.228, 0.4315, 0.2503, 0.5224, 0.2122, 0.5254, 0.1899, 0.4345, 0.228, 0.4315, 0.2503, 0.5224, 0.2122, 0.5254, 0.1899, 0.4345, 0.228, 0.4315, 0.2503, 0.5224, 0.2122, 0.5254, 0.1899, 0.4345, 0.228, 0.4315, 0.2503, 0.5224, 0.2122, 0.5254, 0.1899, 0.4345, 0.228, 0.4315, 0.2503, 0.5224, 0.2122, 0.5254, 0.1899, 0.4345, 0.228, 0.4315, 0.2503, 0.5224, 0.2122, 0.5254, 0.1899, 0.4345, 0.228, 0.4315, 0.2503, 0.5224, 0.2122, 0.5254, 0.1899, 0.4345, 0.228, 0.4315, 0.2503, 0.5224, 0.2122, 0.5254, 0.1899, 0.4345, 0.228, 0.4315, 0.2503, 0.5224, 0.2122, 0.5254, 0.1899, 0.4345, 0.228, 0.4315, 0.2503, 0.5224, 0.2122, 0.5254, 0.1899, 0.4345, 0.228, 0.4315, 0.2503, 0.5224, 0.2122, 0.5254, 0.1899, 0.4345, 0.228, 0.4315, 0.2503, 0.5224, 0.2122, 0.5254, 0.1899, 0.4345, 0.228, 0.4315, 0.2503, 0.5224, 0.2122, 0.5254, 0.1899, 0.4345, 0.228, 0.4315, 0.2503, 0.5224, 0.2122, 0.5254, 0.1899, 0.4345, 0.228, 0.4315, 0.2503, 0.5224, 0.2122, 0.5254, 0.1899, 0.4345, 0.228, 0.4315, 0.2503, 0.5224, 0.2122, 0.5254, 0.1899, 0.4345, 0.228, 0.4315, 0.2503, 0.5224, 0.2122, 0.5254, 0.1899, 0.4345, 0.228, 0.4315, 0.2503, 0.5224, 0.2122, 0.5254, 0.1899, 0.4345, 0.228, 0.4315, 0.2503, 0.5224, 0.2122, 0.5254, 0.1899, 0.4345, 0.228, 0.4315, 0.2503, 0.5224, 0.2122, 0.5254, 0.1899, 0.4345, 0.228, 0.4315, 0.2503, 0.5224, 0.2122, 0.5254, 0.1899, 0.4345, 0.228, 0.4315, 0.2503, 0.5224, 0.2122, 0.5254, 0.1899, 0.4345, 0.228, 0.4315, 0.2503, 0.5224, 0.2122, 0.5254, 0.1899, 0.4345, 0.228, 0.4315, 0.2503, 0.5224, 0.2122, 0.5254, 0.1899, 0.4345, 0.228, 0.4315, 0.2503, 0.5224, 0.2122, 0.5254, 0.1899, 0.4345, 0.228, 0.4315, 0.2503, 0.5224, 0.2122, 0.5254, 0.1899, 0.4345, 0.228, 0.4315, 0.2503, 0.5224, 0.2122, 0.5254, 0.1899, 0.4345, 0.228, 0.4315, 0.2503, 0.5224, 0.2122, 0.5254, 0.1899, 0.4345, 0.228, 0.4315, 0.2503, 0.5224, 0.2122, 0.5254, 0.1899, 0.4345, 0.228, 0.4315, 0.2503, 0.5224, 0.2122, 0.5254, 0.1899, 0.4345, 0.228, 0.4315, 0.2503, 0.5224, 0.2122, 0.5254, 0.1899, 0.4345, 0.228, 0.4315, 0.2503, 0.5224, 0.2122, 0.5254, 0.1899, 0.4345, 0.228, 0.4315, 0.2503, 0.5224, 0.2122, 0.5254, 0.1899, 0.4345, 0.228, 0.4315, 0.2503, 0.5224, 0.2122, 0.5254, 0.1899, 0.4345, 0.228, 0.4315, 0.2503, 0.5224, 0.2122, 0.5254, 0.1899, 0.4345, 0.228, 0.4315, 0.2503, 0.5224, 0.2122, 0.5254, 0.1899, 0.4345, 0.228, 0.4315, 0.2503, 0.5224, 0.2122, 0.5254, 0.1899, 0.4345, 0.228, 0.4315, 0.2503, 0.5224, 0.2122, 0.5254, 0.1899, 0.4345, 0.228, 0.4315, 0.2503, 0.5224, 0.2122, 0.5254, 0.1899, 0.4345, 0.228, 0.4315, 0.2503, 0.5224, 0.2122, 0.5254, 0.1899, 0.4345, 0.228, 0.4315, 0.2503, 0.5224, 0.2122, 0.5254, 0.1899, 0.4345, 0.228, 0.4315, 0.2503, 0.5224, 0.2122, 0.5254, 0.1899, 0.4345, 0.228, 0.4315, 0.2503, 0.5224, 0.2122, 0.5254, 0.1899, 0.4345, 0.228, 0.4315, 0.2503, 0.5224, 0.2122, 0.5254, 0.1899, 0.4345, 0.228, 0.4315, 0.2503, 0.5224, 0.2122, 0.5254, 0.1899, 0.4345, 0.228, 0.4315, 0.2503, 0.5224, 0.2122, 0.5254, 0.1899, 0.4345, 0.228, 0.4315, 0.2503, 0.5224, 0.2122, 0.5254, 0.1899, 0.4345, 0.228, 0.4315, 0.2503, 0.5224, 0.2122, 0.5254, 0.1899, 0.4345, 0.228, 0.4315, 0.2503, 0.5224, 0.2122, 0.5254, 0.1899, 0.4345, 0.228, 0.4315, 0.2503, 0.5224, 0.2122, 0.5254, 0.1899, 0.4345, 0.228, 0.4315, 0.2503, 0.5224, 0.2122, 0.5254, 0.1899, 0.4345, 0.228, 0.4315, 0.2503, 0.5224, 0.2122, 0.5254, 0.1899, 0.4345, 0.228, 0.4315, 0.2503, 0.5224, 0.2122, 0.5254, 0.1899, 0.4345, 0.228, 0.4315, 0.2503, 0.5224, 0.2122, 0.5254, 0.1899, 0.4345, 0.228, 0.4315, 0.2503, 0.5224, 0.2122, 0.5254, 0.1899, 0.4345, 0.228, 0.4315, 0.2503, 0.5224, 0.2122, 0.5254, 0.1899, 0.4345, 0.228, 0.4315, 0.2503, 0.5224, 0.2122, 0.5254, 0.1899, 0.4345, 0.228, 0.4315, 0.2503, 0.5224, 0.2122, 0.5254, 0.1899, 0.4345, 0.228, 0.4315, 0.2503, 0.5224, 0.2122, 0.5254, 0.1899, 0.4345, 0.228, 0.4315, 0.2503, 0.5224, 0.2122, 0.5254, 0.1899, 0.4345, 0.228, 0.4315, 0.2503, 0.5224, 0.2122, 0.5254, 0.1899, 0.4345, 0.228, 0.4315, 0.2503, 0.5224, 0.2122, 0.5254, 0.1899, 0.4345, 0.228, 0.4315, 0.2503, 0.5224, 0.2122, 0.5254, 0.1899, 0.4345, 0.228, 0.4315, 0.2503, 0.5224, 0.2122, 0.5254, 0.1899, 0.4345, 0.228, 0.4315, 0.2503, 0.5224, 0.2122, 0.5254, 0.1899, 0.4345, 0.228, 0.4315, 0.2503, 0.5224, 0.2122, 0.5254, 0.1899, 0.4345, 0.228, 0.4315, 0.2503, 0.5224, 0.2122, 0.5254, 0.1899, 0.4345, 0.228, 0.4315, 0.2503, 0.5224, 0.2122, 0.5254, 0.1899, 0.4345, 0.228, 0.4315, 0.2503, 0.5224, 0.2122, 0.5254, 0.1899, 0.4345, 0.228, 0.4315, 0.2503, 0.5224, 0.2122, 0.5254, 0.1899, 0.4345, 0.228, 0.4315, 0.2503, 0.5224, 0.2122, 0.5254, 0.1899, 0.4345, 0.228, 0.4315, 0.2503, 0.5224, 0.2122, 0.5254, 0.1899, 0.4345, 0.228, 0.4315, 0.2503, 0.5224, 0.2122, 0.5254, 0.1899, 0.4345, 0.228, 0.4315, 0.2503, 0.5224, 0.2122, 0.5254, 0.1899, 0.4345, 0.228, 0.4315, 0.2503, 0.5224, 0.2122, 0.5254, 0.1899, 0.4345, 0.228, 0.4315, 0.2503, 0.5224, 0.2122, 0.5254, 0.1899, 0.4345, 0.228, 0.4315, 0.2503, 0.5224, 0.2122, 0.5254, 0.1899, 0.4345, 0.228, 0.4315, 0.2503, 0.5224, 0.2122, 0.5254, 0.1899, 0.4345, 0.228, 0.4315, 0.2503, 0.5224, 0.2122, 0.5254, 0.1899, 0.4345, 0.228, 0.4315, 0.2503, 0.5224, 0.2122, 0.5254, 0.1899, 0.4345, 0.228, 0.4315, 0.2503, 0.5224, 0.2122, 0.5254, 0.1899, 0.4345, 0.228, 0.4315, 0.2503, 0.5224, 0.2122, 0.5254, 0.1899, 0.4345, 0.228, 0.4315, 0.2503, 0.5224, 0.2122, 0.5254, 0.1899, 0.4345, 0.228, 0.4315, 0.2503, 0.5224, 0.2122, 0.5254, 0.1899, 0.4345, 0.228, 0.4315, 0.2503, 0.5224, 0.2122, 0.5254, 0.1899, 0.4345, 0.228, 0.4315, 0.2503, 0.5224, 0.2122, 0.5254, 0.1899, 0.4345, 0.228, 0.4315, 0.2503, 0.5224, 0.2122, 0.5254, 0.1899, 0.4345, 0.228, 0.4315, 0.2503, 0.5224, 0.2122, 0.5254, 0.1899, 0.4345, 0.228, 0.4315, 0.2503, 0.5224, 0.2122, 0.5254, 0.1899, 0.4345, 0.228, 0.4315, 0.2503, 0.5224, 0.2122, 0.5254, 0.1899, 0.4345, 0.228, 0.4315, 0.2503, 0.5224, 0.2122, 0.5254, 0.1899, 0.4345, 0.228, 0.4315, 0.2503, 0.5224, 0.2122, 0.5254, 0.1899, 0.4345, 0.228, 0.4315, 0.2503, 0.5224, 0.2122, 0.5254, 0.1899, 0.4345, 0.228, 0.4315, 0.2503, 0.5224, 0.2122, 0.5254, 0.1899, 0.4345, 0.228, 0.4315, 0.2503, 0.5224, 0.2122, 0.5254, 0.1899, 0.4345, 0.228, 0.4315, 0.2503, 0.5224, 0.2122, 0.5254, 0.1899, 0.4345, 0.228, 0.4315, 0.2503, 0.5224, 0.2122, 0.5254, 0.1899, 0.4345, 0.228, 0.4315, 0.2503, 0.5224, 0.2122, 0.5254, 0.1899, 0.4345, 0.228, 0.4315, 0.2503, 0.5224, 0.2122, 0.5254, 0.1899, 0.4345, 0.228, 0.4315, 0.2503, 0.5224, 0.2122, 0.5254, 0.1899, 0.4345, 0.228, 0.4315, 0.2503, 0.5224, 0.2122, 0.5254, 0.1899, 0.4345, 0.228, 0.4315, 0.2503, 0.5224, 0.2122, 0.5254, 0.1899, 0.4345, 0.228, 0.4315, 0.2503, 0.5224, 0.2122, 0.5254, 0.1899, 0.4345, 0.228, 0.4315, 0.2503, 0.5224, 0.2122, 0.5254, 0.1899, 0.4345, 0.228, 0.4315, 0.2503, 0.5224, 0.2122, 0.5254, 0.1899, 0.4345, 0.228, 0.4315, 0.2503, 0.5224, 0.2122, 0.5254, 0.1899, 0.4345, 0.228, 0.4315, 0.2503, 0.5224, 0.2122, 0.5254, 0.1899, 0.4345, 0.228, 0.4315, 0.2503, 0.5224, 0.2122, 0.5254, 0.1899, 0.4345, 0.228, 0.4315, 0.2503, 0.5224, 0.2122, 0.5254, 0.1899, 0.4345, 0.228, 0.4315, 0.2503, 0.5224, 0.2122, 0.5254, 0.1899, 0.4345, 0.228, 0.4315, 0.2503, 0.5224, 0.2122, 0.5254, 0.1899, 0.4345, 0.228, 0.4315, 0.2503, 0.5224, 0.2122, 0.5254, 0.1899, 0.4345, 0.228, 0.4315, 0.2503, 0.5224, 0.2122, 0.5254, 0.1899, 0.4345, 0.228, 0.4315, 0.2503, 0.5224, 0.2122, 0.5254, 0.1899, 0.4345, 0.228, 0.4315, 0.2503, 0.5224, 0.2122, 0.5254, 0.1899, 0.4345, 0.228, 0.4315, 0.2503, 0.5224, 0.2122, 0.5254, 0.1899, 0.4345, 0.228, 0.4315, 0.2503, 0.5224, 0.2122, 0.5254, 0.1899, 0.4345, 0.228, 0.4315, 0.2503, 0.5224, 0.2122, 0.5254, 0.1899, 0.4345, 0.228, 0.4315, 0.2503, 0.5224, 0.2122, 0.5254, 0.1899, 0.4345, 0.228, 0.4315, 0.2503, 0.5224, 0.2122, 0.5254, 0.1899, 0.4345, 0.228, 0.4315, 0.2503, 0.5224, 0.2122, 0.5254, 0.1899, 0.4345, 0.228, 0.4315, 0.2503, 0.5224, 0.2122, 0.5254, 0.1899, 0.4345, 0.228, 0.4315, 0.2503, 0.5224, 0.2122, 0.5254, 0.1899, 0.4345, 0.228, 0.4315, 0.2503, 0.5224, 0.2122, 0.5254, 0.1899, 0.4345, 0.228, 0.4315, 0.2503, 0.5224, 0.2122, 0.5254, 0.1899, 0.4345, 0.228, 0.4315, 0.2503, 0.5224, 0.2122, 0.5254, 0.1899, 0.4345, 0.228, 0.4315, 0.2503, 0.5224, 0.2122, 0.5254, 0.1899, 0.4345, 0.228, 0.4315, 0.2503, 0.5224, 0.2122, 0.5254, 0.1899, 0.4345, 0.228, 0.4315, 0.2503, 0.5224, 0.2122, 0.5254, 0.1899, 0.4345, 0.228, 0.4315, 0.2503, 0.5224, 0.2122, 0.5254, 0.1899, 0.4345, 0.228, 0.4315, 0.2503, 0.5224, 0.2122, 0.5254, 0.1899, 0.4345, 0.228, 0.4315, 0.2503, 0.5224, 0.2122, 0.5254, 0.1899, 0.4345, 0.228, 0.4315, 0.2503, 0.5224, 0.2122, 0.5254, 0.1899, 0.4345, 0.228, 0.4315, 0.2503, 0.5224, 0.2122, 0.5254, 0.1899, 0.4345, 0.228, 0.4315, 0.2503, 0.5224, 0.2122, 0.5254, 0.1899, 0.4345, 0.228, 0.4315, 0.2503, 0.5224, 0.2122, 0.5254, 0.1899, 0.4345, 0.228, 0.4315, 0.2503, 0.5224, 0.2122, 0.5254, 0.1899, 0.4345, 0.228, 0.4315, 0.2503, 0.5224, 0.2122, 0.5254, 0.1899, 0.4345, 0.228, 0.4315, 0.2503, 0.5224, 0.2122, 0.5254, 0.1899, 0.4345, 0.228, 0.4315, 0.2503, 0.5224, 0.2122, 0.5254, 0.1899, 0.4345, 0.228, 0.4315, 0.2503, 0.5224, 0.2122, 0.5254, 0.1899, 0.4345, 0.228, 0.4315, 0.2503, 0.5224, 0.2122, 0.5254, 0.1899, 0.4345, 0.228, 0.4315, 0.2503, 0.5224, 0.2122, 0.5254, 0.1899, 0.4345, 0.228, 0.4315, 0.2503, 0.5224, 0.2122, 0.5254, 0.1899, 0.4345, 0.228, 0.4315, 0.2503, 0.5224, 0.2122, 0.5254, 0.1899, 0.4345, 0.228, 0.4315, 0.2503, 0.5224, 0.2122, 0.5254, 0.1899, 0.4345, 0.228, 0.4315, 0.2503, 0.5224, 0.2122, 0.5254, 0.1899, 0.4345, 0.228, 0.4315, 0.2503, 0.5224, 0.2122, 0.5254, 0.1899, 0.4345, 0.228, 0.4315, 0.2503, 0.5224, 0.2122, 0.5254, 0.1899, 0.4345, 0.228, 0.4315, 0.2503, 0.5224, 0.2122, 0.5254, 0.1899, 0.4345, 0.228, 0.4315, 0.2503, 0.5224, 0.2122, 0.5254, 0.1899, 0.4345, 0.228, 0.4315, 0.2503, 0.5224, 0.2122, 0.5254, 0.1899, 0.4345, 0.228, 0.4315, 0.2503, 0.5224, 0.2122, 0.5254, 0.1899, 0.4345, 0.228, 0.4315, 0.2503, 0.5224, 0.2122, 0.5254, 0.1899, 0.4345, 0.228, 0.4315, 0.2503, 0.5224, 0.2122, 0.5254, 0.1899, 0.4345, 0.228, 0.4315, 0.2503, 0.5224, 0.2122, 0.5254, 0.1899, 0.4345, 0.228, 0.4315, 0.2503, 0.5224, 0.2122, 0.5254, 0.1899, 0.4345, 0.228, 0.4315, 0.2503, 0.5224, 0.2122, 0.5254, 0.1899, 0.4345, 0.228, 0.4315, 0.2503, 0.5224, 0.2122, 0.5254, 0.1899, 0.4345, 0.228, 0.4315, 0.2503, 0.5224, 0.2122, 0.5254, 0.1899, 0.4345, 0.228, 0.4315, 0.2503, 0.5224, 0.2122, 0.5254, 0.1899, 0.4345, 0.228, 0.4315, 0.2503, 0.5224, 0.2122, 0.5254, 0.1899, 0.4345, 0.228, 0.4315, 0.2503, 0.5224, 0.2122, 0.5254, 0.1899, 0.4345, 0.228, 0.4315, 0.2503, 0.5224, 0.2122, 0.5254, 0.1899, 0.4345, 0.228, 0.4315, 0.2503, 0.5224, 0.2122, 0.5254, 0.1899, 0.4345, 0.228, 0.4315, 0.2503, 0.5224, 0.2122, 0.5254, 0.1899, 0.4345, 0.228, 0.4315, 0.2503, 0.5224, 0.2122, 0.5254, 0.1899, 0.4345, 0.228, 0.4315, 0.2503, 0.5224, 0.2122, 0.5254, 0.1899, 0.4345, 0.228, 0.4315, 0.2503, 0.5224, 0.2122, 0.5254, 0.1899, 0.4345])
me_torus_000.use_remesh_preserve_volume = False
me_torus_000.use_remesh_preserve_attributes = False
me_torus_000.use_mirror_vertex_groups = False
me_torus_000.update()

# ---- objects
ob_plane_002 = bpy.data.objects.new('Plane.002', me_plane_008)
ob_plane_005 = bpy.data.objects.new('Plane.005', me_plane_005)
ob_torus_000 = bpy.data.objects.new('Torus.000', me_torus_000)

# ---- transforms, parenting, visibility, modifiers, constraints
ob_plane_002.location = (-4.768e-07, 0.75, 0.9536)
ob_plane_002.scale = (0.4, 0.4, 0.4)
ob_plane_002.lineart.crease_threshold = 0.0
ob_plane_005.location = (-0.0088, 0.725, 0.3865)
ob_plane_005.rotation_euler = (7.784e-09, -0.3325, -4.639e-08)
ob_plane_005.lineart.crease_threshold = 0.0
ob_torus_000.location = (-2.841e-07, 0.7484, 0.7871)
ob_torus_000.rotation_euler = (1.579, 2.22e-16, 2.239e-16)
ob_torus_000.lineart.crease_threshold = 0.0

# ---- collection membership
col_collection_1.objects.link(ob_plane_002)
col_collection_1.objects.link(ob_plane_005)
col_collection_1.objects.link(ob_torus_000)

# ---- scene / render settings (as saved in the file)
scene.frame_start = 1; scene.frame_end = 250; scene.frame_set(1)
scene.render.engine = 'BLENDER_EEVEE_NEXT'
scene.render.resolution_percentage = 50
scene.render.dither_intensity = 0.0
scene.cycles.use_denoising = False
scene.cycles.samples = 10
scene.cycles.sampling_pattern = 'TABULATED_SOBOL'
scene.cycles.light_sampling_threshold = 0.0
scene.cycles.use_adaptive_sampling = False
scene.cycles.use_light_tree = False
scene.cycles.blur_glossy = 0.0
scene.cycles.pixel_filter_type = 'GAUSSIAN'
scene.cycles.sample_clamp_indirect = 0.0
scene.view_settings.view_transform = 'Standard'
bpy.context.view_layer.update()

# ---- added for rendering (the .blend has no active camera and no usable light): camera, sun
cam_auto = bpy.data.cameras.new('AutoCamera')
cam_auto.lens = 50.0
cam_auto.sensor_width = 36.0
cam_auto.clip_end = 1000.0
ob_auto_camera = bpy.data.objects.new('AutoCamera', cam_auto)
scene.collection.objects.link(ob_auto_camera)
ob_auto_camera.location = (7.01719, -7.96313, 6.32598)
ob_auto_camera.rotation_euler = (1.09748, -7.21219e-08, 0.694738)
scene.camera = ob_auto_camera
light_auto_sun = bpy.data.lights.new('AutoSun', 'SUN')
light_auto_sun.energy = 3.0
light_auto_sun.angle = 0.0523599
ob_auto_sun = bpy.data.objects.new('AutoSun', light_auto_sun)
scene.collection.objects.link(ob_auto_sun)
ob_auto_sun.rotation_euler = (0.872665, 0.174533, 0.523599)
bpy.context.view_layer.update()
